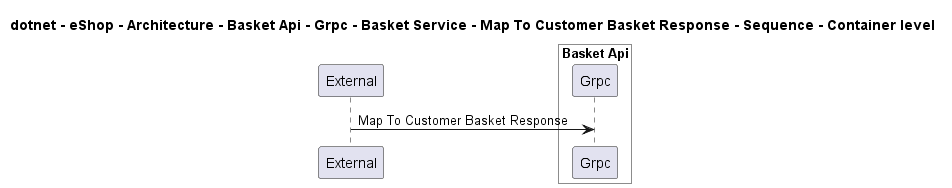

The diagram above was rendered by PlantUML. Its source (embedded in the PNG):
@startuml
!pragma layout smetana

title dotnet - eShop - Architecture - Basket Api - Grpc - Basket Service - Map To Customer Basket Response - Sequence - Container level

participant "External" as C4InterFlow.SoftwareSystems.ExternalSystem

box "Basket Api" #White
    participant "Grpc" as dotnet.eShop.Architecture.SoftwareSystems.BasketApi.Containers.Grpc
end box


C4InterFlow.SoftwareSystems.ExternalSystem -> dotnet.eShop.Architecture.SoftwareSystems.BasketApi.Containers.Grpc : Map To Customer Basket Response


@enduml